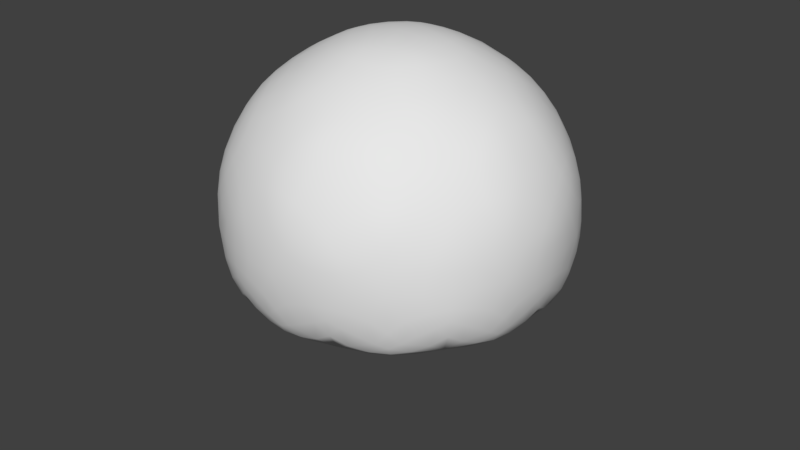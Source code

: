 # Source: jellyfish.blend  (saved by Blender 2.78.0; exported with 4.5.12 LTS)
import bpy
from mathutils import Matrix  # noqa: F401  (used for matrix-valued properties, if any)

bpy.ops.wm.read_factory_settings(use_empty=True)
scene = bpy.context.scene
scene.name = 'Scene'

# ---- collections
col_collection_1 = bpy.data.collections.new('Collection 1'); scene.collection.children.link(col_collection_1)

# ---- world
world_world = bpy.data.worlds.new('World'); scene.world = world_world
world_world.color = (0.05088, 0.05088, 0.05088)
world_world.use_sun_shadow = False
world_world.sun_shadow_jitter_overblur = 0.0
world_world.cycles.sampling_method = 'MANUAL'

# ---- meshes
me_icosphere = bpy.data.meshes.new('Icosphere')
me_icosphere.from_pydata([(0.7236, -0.5257, -0.4472), (-0.2764, -0.8506, -0.4472), (-0.8944, 0.0, -0.4472), (-0.2764, 0.8506, -0.4472), (0.7236, 0.5257, -0.4472), (0.2764, -0.8506, 0.4472), (-0.7236, -0.5257, 0.4472), (-0.7236, 0.5257, 0.4472), (0.2764, 0.8506, 0.4472), (0.8944, 0.0, 0.4472), (0.0, 0.0, 1.0), (-0.1625, -0.5, -0.1543), (0.4253, -0.309, -0.1543), (0.2629, -0.809, -0.5225), (0.8506, 0.0, -0.5225), (0.4253, 0.309, -0.1543), (-0.5257, 0.0, -0.1543), (-0.6882, -0.5, -0.5225), (-0.1625, 0.5, -0.1543), (-0.6882, 0.5, -0.5225), (0.2629, 0.809, -0.5225), (0.9511, -0.309, 0.0), (0.9511, 0.309, 0.0), (0.0, -1.0, 0.0), (0.5878, -0.809, 0.0), (-0.9511, -0.309, 0.0), (-0.5878, -0.809, 0.0), (-0.5878, 0.809, 0.0), (-0.9511, 0.309, 0.0), (0.5878, 0.809, 0.0), (0.0, 1.0, 0.0), (0.6882, -0.5, 0.5257), (-0.2629, -0.809, 0.5257), (-0.8506, 0.0, 0.5257), (-0.2629, 0.809, 0.5257), (0.6882, 0.5, 0.5257), (0.1625, -0.5, 0.8507), (0.5257, 0.0, 0.8507), (-0.4253, -0.309, 0.8507), (-0.4253, 0.309, 0.8507), (0.1625, 0.5, 0.8507), (-0.1625, -0.5, -0.3279), (-4.891e-07, -4.29e-09, -1.23), (-0.5257, -4.29e-09, -0.3279), (-0.1625, 0.5, -0.3279), (0.4253, -0.309, -0.3279), (0.4253, 0.309, -0.3279)], [], [(11, 16, 43, 41), (0, 12, 14), (15, 12, 45, 46), (12, 11, 41, 45), (16, 18, 44, 43), (0, 14, 21), (1, 13, 23), (2, 17, 25), (3, 19, 27), (4, 20, 29), (0, 21, 24), (1, 23, 26), (2, 25, 28), (3, 27, 30), (4, 29, 22), (5, 31, 36), (6, 32, 38), (7, 33, 39), (8, 34, 40), (9, 35, 37), (37, 40, 10), (37, 35, 40), (35, 8, 40), (40, 39, 10), (40, 34, 39), (34, 7, 39), (39, 38, 10), (39, 33, 38), (33, 6, 38), (38, 36, 10), (38, 32, 36), (32, 5, 36), (36, 37, 10), (36, 31, 37), (31, 9, 37), (22, 35, 9), (22, 29, 35), (29, 8, 35), (30, 34, 8), (30, 27, 34), (27, 7, 34), (28, 33, 7), (28, 25, 33), (25, 6, 33), (26, 32, 6), (26, 23, 32), (23, 5, 32), (24, 31, 5), (24, 21, 31), (21, 9, 31), (29, 30, 8), (29, 20, 30), (20, 3, 30), (27, 28, 7), (27, 19, 28), (19, 2, 28), (25, 26, 6), (25, 17, 26), (17, 1, 26), (23, 24, 5), (23, 13, 24), (13, 0, 24), (21, 22, 9), (21, 14, 22), (14, 4, 22), (15, 20, 4), (15, 18, 20), (18, 3, 20), (18, 19, 3), (18, 16, 19), (16, 2, 19), (16, 17, 2), (16, 11, 17), (11, 1, 17), (14, 15, 4), (14, 12, 15), (18, 15, 46, 44), (11, 13, 1), (11, 12, 13), (12, 0, 13), (42, 45, 41), (42, 41, 43), (42, 43, 44), (42, 44, 46), (45, 42, 46)])
me_icosphere.polygons.foreach_set('use_smooth', [True] * 85)
_uv = me_icosphere.uv_layers.new(name='UVMap')
_uv.uv.foreach_set('vector', [0.7023, 0.3076, 0.5549, 0.3497, 0.5475, 0.3084, 0.6843, 0.2678, 0.00509, 0.4032, 0.09759, 0.2549, 0.1579, 0.441, 0.2726, 0.3338, 0.09759, 0.2549, 0.1212, 0.1971, 0.284, 0.2925, 0.8755, 0.208, 0.7023, 0.3076, 0.6843, 0.2678, 0.8487, 0.1605, 0.5549, 0.3497, 0.4184, 0.3553, 0.4205, 0.3176, 0.5475, 0.3084, 0.00509, 0.4032, 0.1579, 0.441, 0.008969, 0.6072, 0.7238, 0.4212, 0.8115, 0.3972, 0.7669, 0.5089, 0.5609, 0.4372, 0.635, 0.4265, 0.5971, 0.499, 0.4224, 0.4452, 0.4915, 0.4374, 0.461, 0.5029, 0.2645, 0.4513, 0.3493, 0.4443, 0.3107, 0.5253, 0.9282, 0.3546, 0.994, 0.5278, 0.8504, 0.5195, 0.7238, 0.4212, 0.7669, 0.5089, 0.6773, 0.5021, 0.5609, 0.4372, 0.5971, 0.499, 0.5272, 0.4992, 0.4224, 0.4452, 0.461, 0.5029, 0.3927, 0.5111, 0.2645, 0.4513, 0.3107, 0.5253, 0.1988, 0.5501, 0.7999, 0.6215, 0.9238, 0.7193, 0.7274, 0.7891, 0.6266, 0.5636, 0.7044, 0.6009, 0.5996, 0.6547, 0.4958, 0.5537, 0.557, 0.5661, 0.5041, 0.6318, 0.3669, 0.5777, 0.4371, 0.5721, 0.4179, 0.6613, 0.1586, 0.6721, 0.2913, 0.6237, 0.3396, 0.7632, 0.3396, 0.7632, 0.4179, 0.6613, 0.5579, 0.8044, 0.3396, 0.7632, 0.2913, 0.6237, 0.4179, 0.6613, 0.2913, 0.6237, 0.3669, 0.5777, 0.4179, 0.6613, 0.4179, 0.6613, 0.5041, 0.6318, 0.5579, 0.8044, 0.4179, 0.6613, 0.4371, 0.5721, 0.5041, 0.6318, 0.4371, 0.5721, 0.4958, 0.5537, 0.5041, 0.6318, 0.5644, 0.5731, 0.6597, 0.5302, 0.6632, 0.6978, 0.5041, 0.6318, 0.557, 0.5661, 0.5996, 0.6547, 0.557, 0.5661, 0.6266, 0.5636, 0.5996, 0.6547, 0.5996, 0.6547, 0.7274, 0.7891, 0.5579, 0.8044, 0.5996, 0.6547, 0.7044, 0.6009, 0.7274, 0.7891, 0.7044, 0.6009, 0.7999, 0.6215, 0.7274, 0.7891, 0.4755, 0.9729, 0.3396, 0.7632, 0.5579, 0.8044, 0.4755, 0.9729, 0.04837, 0.8384, 0.3396, 0.7632, 0.04837, 0.8384, 0.1586, 0.6721, 0.3396, 0.7632, 0.1988, 0.5501, 0.2913, 0.6237, 0.1586, 0.6721, 0.1988, 0.5501, 0.3107, 0.5253, 0.2913, 0.6237, 0.3107, 0.5253, 0.3669, 0.5777, 0.2913, 0.6237, 0.3927, 0.5111, 0.4371, 0.5721, 0.3669, 0.5777, 0.3927, 0.5111, 0.461, 0.5029, 0.4371, 0.5721, 0.461, 0.5029, 0.4958, 0.5537, 0.4371, 0.5721, 0.5272, 0.4992, 0.557, 0.5661, 0.4958, 0.5537, 0.5272, 0.4992, 0.5971, 0.499, 0.557, 0.5661, 0.5971, 0.499, 0.6266, 0.5636, 0.557, 0.5661, 0.6773, 0.5021, 0.7044, 0.6009, 0.6266, 0.5636, 0.6773, 0.5021, 0.7669, 0.5089, 0.7044, 0.6009, 0.7669, 0.5089, 0.7999, 0.6215, 0.7044, 0.6009, 0.8504, 0.5195, 0.9238, 0.7193, 0.7999, 0.6215, 0.8504, 0.5195, 0.994, 0.5278, 0.9238, 0.7193, 0.008969, 0.6072, 0.1586, 0.6721, 0.04837, 0.8384, 0.3107, 0.5253, 0.3927, 0.5111, 0.3669, 0.5777, 0.3107, 0.5253, 0.3493, 0.4443, 0.3927, 0.5111, 0.3493, 0.4443, 0.4224, 0.4452, 0.3927, 0.5111, 0.461, 0.5029, 0.5272, 0.4992, 0.4958, 0.5537, 0.461, 0.5029, 0.4915, 0.4374, 0.5272, 0.4992, 0.4915, 0.4374, 0.5609, 0.4372, 0.5272, 0.4992, 0.5971, 0.499, 0.6773, 0.5021, 0.6266, 0.5636, 0.5971, 0.499, 0.635, 0.4265, 0.6773, 0.5021, 0.635, 0.4265, 0.7238, 0.4212, 0.6773, 0.5021, 0.7669, 0.5089, 0.8504, 0.5195, 0.7999, 0.6215, 0.7669, 0.5089, 0.8115, 0.3972, 0.8504, 0.5195, 0.8115, 0.3972, 0.9282, 0.3546, 0.8504, 0.5195, 0.008969, 0.6072, 0.1988, 0.5501, 0.1586, 0.6721, 0.008969, 0.6072, 0.1579, 0.441, 0.1988, 0.5501, 0.1579, 0.441, 0.2645, 0.4513, 0.1988, 0.5501, 0.2726, 0.3338, 0.3493, 0.4443, 0.2645, 0.4513, 0.2726, 0.3338, 0.4184, 0.3553, 0.3493, 0.4443, 0.4184, 0.3553, 0.4224, 0.4452, 0.3493, 0.4443, 0.4184, 0.3553, 0.4915, 0.4374, 0.4224, 0.4452, 0.4184, 0.3553, 0.5549, 0.3497, 0.4915, 0.4374, 0.5549, 0.3497, 0.5609, 0.4372, 0.4915, 0.4374, 0.5549, 0.3497, 0.635, 0.4265, 0.5609, 0.4372, 0.5549, 0.3497, 0.7023, 0.3076, 0.635, 0.4265, 0.7023, 0.3076, 0.7238, 0.4212, 0.635, 0.4265, 0.1579, 0.441, 0.2726, 0.3338, 0.2645, 0.4513, 0.1579, 0.441, 0.09759, 0.2549, 0.2726, 0.3338, 0.4184, 0.3553, 0.2726, 0.3338, 0.284, 0.2925, 0.4205, 0.3176, 0.7023, 0.3076, 0.8115, 0.3972, 0.7238, 0.4212, 0.7023, 0.3076, 0.8755, 0.208, 0.8115, 0.3972, 0.8755, 0.208, 0.9282, 0.3546, 0.8115, 0.3972, 0.4684, 0.005985, 0.8487, 0.1605, 0.6843, 0.2678, 0.4684, 0.005985, 0.6843, 0.2678, 0.5475, 0.3084, 0.4684, 0.005985, 0.5475, 0.3084, 0.4205, 0.3176, 0.4684, 0.005985, 0.4205, 0.3176, 0.284, 0.2925, 0.1212, 0.1971, 0.4684, 0.005985, 0.284, 0.2925])
me_icosphere.use_remesh_preserve_volume = False
me_icosphere.use_remesh_preserve_attributes = False
me_icosphere.use_mirror_vertex_groups = False
me_icosphere.update()

# ---- objects
ob_icosphere = bpy.data.objects.new('Icosphere', me_icosphere)

# ---- transforms, parenting, visibility, modifiers, constraints
ob_icosphere.location = (0.0, 0.0, 0.0)
ob_icosphere.lineart.crease_threshold = 0.0
_m = ob_icosphere.modifiers.new('Subsurf', 'SUBSURF')
_m.uv_smooth = 'PRESERVE_CORNERS'
_m.quality = 2
_m.show_only_control_edges = False

# ---- collection membership
col_collection_1.objects.link(ob_icosphere)

# ---- scene / render settings (as saved in the file)
scene.frame_start = 1; scene.frame_end = 250; scene.frame_set(1)
scene.render.engine = 'BLENDER_EEVEE_NEXT'
scene.render.resolution_percentage = 50
scene.render.dither_intensity = 0.0
scene.cycles.use_denoising = False
scene.cycles.samples = 128
scene.cycles.sampling_pattern = 'TABULATED_SOBOL'
scene.cycles.light_sampling_threshold = 0.0
scene.cycles.use_adaptive_sampling = False
scene.cycles.use_light_tree = False
scene.cycles.blur_glossy = 0.0
scene.cycles.sample_clamp_indirect = 0.0
scene.view_settings.view_transform = 'Standard'
bpy.context.view_layer.update()

# ---- added for rendering (the .blend has no active camera and no usable light): camera, sun
cam_auto = bpy.data.cameras.new('AutoCamera')
cam_auto.lens = 50.0
cam_auto.sensor_width = 36.0
cam_auto.clip_end = 1000.0
ob_auto_camera = bpy.data.objects.new('AutoCamera', cam_auto)
scene.collection.objects.link(ob_auto_camera)
ob_auto_camera.location = (3.28288, -3.93945, 2.51144)
ob_auto_camera.rotation_euler = (1.09748, -7.21219e-08, 0.694738)
scene.camera = ob_auto_camera
light_auto_sun = bpy.data.lights.new('AutoSun', 'SUN')
light_auto_sun.energy = 3.0
light_auto_sun.angle = 0.0523599
ob_auto_sun = bpy.data.objects.new('AutoSun', light_auto_sun)
scene.collection.objects.link(ob_auto_sun)
ob_auto_sun.rotation_euler = (0.872665, 0.174533, 0.523599)
bpy.context.view_layer.update()

